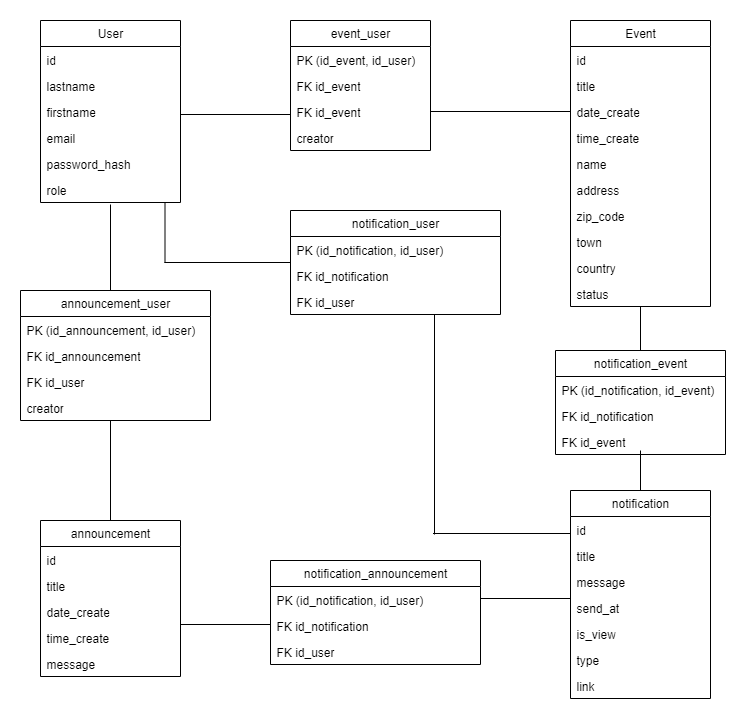

The diagram above was exported from draw.io. Its source (the exported page's mxGraphModel, read from the mxfile embedded in the PNG):
<mxGraphModel dx="962" dy="624" grid="1" gridSize="10" guides="1" tooltips="1" connect="1" arrows="1" fold="1" page="1" pageScale="1" pageWidth="827" pageHeight="1169" math="0" shadow="0">
  <root>
    <mxCell id="0" />
    <mxCell id="1" parent="0" />
    <mxCell id="7LZXwcfMbZAce7PZuyWb-1" value="User" style="swimlane;fontStyle=0;childLayout=stackLayout;horizontal=1;startSize=26;fillColor=none;horizontalStack=0;resizeParent=1;resizeParentMax=0;resizeLast=0;collapsible=1;marginBottom=0;whiteSpace=wrap;html=1;" parent="1" vertex="1">
      <mxGeometry x="90" y="180" width="140" height="182" as="geometry" />
    </mxCell>
    <mxCell id="7LZXwcfMbZAce7PZuyWb-2" value="id" style="text;strokeColor=none;fillColor=none;align=left;verticalAlign=top;spacingLeft=4;spacingRight=4;overflow=hidden;rotatable=0;points=[[0,0.5],[1,0.5]];portConstraint=eastwest;whiteSpace=wrap;html=1;" parent="7LZXwcfMbZAce7PZuyWb-1" vertex="1">
      <mxGeometry y="26" width="140" height="26" as="geometry" />
    </mxCell>
    <mxCell id="7LZXwcfMbZAce7PZuyWb-3" value="lastname" style="text;strokeColor=none;fillColor=none;align=left;verticalAlign=top;spacingLeft=4;spacingRight=4;overflow=hidden;rotatable=0;points=[[0,0.5],[1,0.5]];portConstraint=eastwest;whiteSpace=wrap;html=1;" parent="7LZXwcfMbZAce7PZuyWb-1" vertex="1">
      <mxGeometry y="52" width="140" height="26" as="geometry" />
    </mxCell>
    <mxCell id="7LZXwcfMbZAce7PZuyWb-4" value="firstname" style="text;strokeColor=none;fillColor=none;align=left;verticalAlign=top;spacingLeft=4;spacingRight=4;overflow=hidden;rotatable=0;points=[[0,0.5],[1,0.5]];portConstraint=eastwest;whiteSpace=wrap;html=1;" parent="7LZXwcfMbZAce7PZuyWb-1" vertex="1">
      <mxGeometry y="78" width="140" height="26" as="geometry" />
    </mxCell>
    <mxCell id="7LZXwcfMbZAce7PZuyWb-5" value="email" style="text;strokeColor=none;fillColor=none;align=left;verticalAlign=top;spacingLeft=4;spacingRight=4;overflow=hidden;rotatable=0;points=[[0,0.5],[1,0.5]];portConstraint=eastwest;whiteSpace=wrap;html=1;" parent="7LZXwcfMbZAce7PZuyWb-1" vertex="1">
      <mxGeometry y="104" width="140" height="26" as="geometry" />
    </mxCell>
    <mxCell id="7LZXwcfMbZAce7PZuyWb-6" value="password_hash" style="text;strokeColor=none;fillColor=none;align=left;verticalAlign=top;spacingLeft=4;spacingRight=4;overflow=hidden;rotatable=0;points=[[0,0.5],[1,0.5]];portConstraint=eastwest;whiteSpace=wrap;html=1;" parent="7LZXwcfMbZAce7PZuyWb-1" vertex="1">
      <mxGeometry y="130" width="140" height="26" as="geometry" />
    </mxCell>
    <mxCell id="7LZXwcfMbZAce7PZuyWb-7" value="role" style="text;strokeColor=none;fillColor=none;align=left;verticalAlign=top;spacingLeft=4;spacingRight=4;overflow=hidden;rotatable=0;points=[[0,0.5],[1,0.5]];portConstraint=eastwest;whiteSpace=wrap;html=1;" parent="7LZXwcfMbZAce7PZuyWb-1" vertex="1">
      <mxGeometry y="156" width="140" height="26" as="geometry" />
    </mxCell>
    <mxCell id="7LZXwcfMbZAce7PZuyWb-9" value="" style="line;strokeWidth=1;fillColor=none;align=left;verticalAlign=middle;spacingTop=-1;spacingLeft=3;spacingRight=3;rotatable=0;labelPosition=right;points=[];portConstraint=eastwest;strokeColor=inherit;" parent="1" vertex="1">
      <mxGeometry x="230" y="270" width="110" height="8" as="geometry" />
    </mxCell>
    <mxCell id="7LZXwcfMbZAce7PZuyWb-10" value="Event" style="swimlane;fontStyle=0;childLayout=stackLayout;horizontal=1;startSize=26;fillColor=none;horizontalStack=0;resizeParent=1;resizeParentMax=0;resizeLast=0;collapsible=1;marginBottom=0;whiteSpace=wrap;html=1;" parent="1" vertex="1">
      <mxGeometry x="620" y="180" width="140" height="286" as="geometry" />
    </mxCell>
    <mxCell id="7LZXwcfMbZAce7PZuyWb-11" value="id" style="text;strokeColor=none;fillColor=none;align=left;verticalAlign=top;spacingLeft=4;spacingRight=4;overflow=hidden;rotatable=0;points=[[0,0.5],[1,0.5]];portConstraint=eastwest;whiteSpace=wrap;html=1;" parent="7LZXwcfMbZAce7PZuyWb-10" vertex="1">
      <mxGeometry y="26" width="140" height="26" as="geometry" />
    </mxCell>
    <mxCell id="7LZXwcfMbZAce7PZuyWb-12" value="title" style="text;strokeColor=none;fillColor=none;align=left;verticalAlign=top;spacingLeft=4;spacingRight=4;overflow=hidden;rotatable=0;points=[[0,0.5],[1,0.5]];portConstraint=eastwest;whiteSpace=wrap;html=1;" parent="7LZXwcfMbZAce7PZuyWb-10" vertex="1">
      <mxGeometry y="52" width="140" height="26" as="geometry" />
    </mxCell>
    <mxCell id="7LZXwcfMbZAce7PZuyWb-13" value="date_create" style="text;strokeColor=none;fillColor=none;align=left;verticalAlign=top;spacingLeft=4;spacingRight=4;overflow=hidden;rotatable=0;points=[[0,0.5],[1,0.5]];portConstraint=eastwest;whiteSpace=wrap;html=1;" parent="7LZXwcfMbZAce7PZuyWb-10" vertex="1">
      <mxGeometry y="78" width="140" height="26" as="geometry" />
    </mxCell>
    <mxCell id="ldEe-_pSlMhhmei0Y5zv-15" value="time_create" style="text;strokeColor=none;fillColor=none;align=left;verticalAlign=top;spacingLeft=4;spacingRight=4;overflow=hidden;rotatable=0;points=[[0,0.5],[1,0.5]];portConstraint=eastwest;whiteSpace=wrap;html=1;" vertex="1" parent="7LZXwcfMbZAce7PZuyWb-10">
      <mxGeometry y="104" width="140" height="26" as="geometry" />
    </mxCell>
    <mxCell id="7LZXwcfMbZAce7PZuyWb-14" value="name" style="text;strokeColor=none;fillColor=none;align=left;verticalAlign=top;spacingLeft=4;spacingRight=4;overflow=hidden;rotatable=0;points=[[0,0.5],[1,0.5]];portConstraint=eastwest;whiteSpace=wrap;html=1;" parent="7LZXwcfMbZAce7PZuyWb-10" vertex="1">
      <mxGeometry y="130" width="140" height="26" as="geometry" />
    </mxCell>
    <mxCell id="7LZXwcfMbZAce7PZuyWb-15" value="address" style="text;strokeColor=none;fillColor=none;align=left;verticalAlign=top;spacingLeft=4;spacingRight=4;overflow=hidden;rotatable=0;points=[[0,0.5],[1,0.5]];portConstraint=eastwest;whiteSpace=wrap;html=1;" parent="7LZXwcfMbZAce7PZuyWb-10" vertex="1">
      <mxGeometry y="156" width="140" height="26" as="geometry" />
    </mxCell>
    <mxCell id="7LZXwcfMbZAce7PZuyWb-16" value="zip_code" style="text;strokeColor=none;fillColor=none;align=left;verticalAlign=top;spacingLeft=4;spacingRight=4;overflow=hidden;rotatable=0;points=[[0,0.5],[1,0.5]];portConstraint=eastwest;whiteSpace=wrap;html=1;" parent="7LZXwcfMbZAce7PZuyWb-10" vertex="1">
      <mxGeometry y="182" width="140" height="26" as="geometry" />
    </mxCell>
    <mxCell id="7LZXwcfMbZAce7PZuyWb-17" value="town" style="text;strokeColor=none;fillColor=none;align=left;verticalAlign=top;spacingLeft=4;spacingRight=4;overflow=hidden;rotatable=0;points=[[0,0.5],[1,0.5]];portConstraint=eastwest;whiteSpace=wrap;html=1;" parent="7LZXwcfMbZAce7PZuyWb-10" vertex="1">
      <mxGeometry y="208" width="140" height="26" as="geometry" />
    </mxCell>
    <mxCell id="7LZXwcfMbZAce7PZuyWb-26" value="country" style="text;strokeColor=none;fillColor=none;align=left;verticalAlign=top;spacingLeft=4;spacingRight=4;overflow=hidden;rotatable=0;points=[[0,0.5],[1,0.5]];portConstraint=eastwest;whiteSpace=wrap;html=1;" parent="7LZXwcfMbZAce7PZuyWb-10" vertex="1">
      <mxGeometry y="234" width="140" height="26" as="geometry" />
    </mxCell>
    <mxCell id="7LZXwcfMbZAce7PZuyWb-18" value="status" style="text;strokeColor=none;fillColor=none;align=left;verticalAlign=top;spacingLeft=4;spacingRight=4;overflow=hidden;rotatable=0;points=[[0,0.5],[1,0.5]];portConstraint=eastwest;whiteSpace=wrap;html=1;" parent="7LZXwcfMbZAce7PZuyWb-10" vertex="1">
      <mxGeometry y="260" width="140" height="26" as="geometry" />
    </mxCell>
    <mxCell id="7LZXwcfMbZAce7PZuyWb-20" value="announcement" style="swimlane;fontStyle=0;childLayout=stackLayout;horizontal=1;startSize=26;fillColor=none;horizontalStack=0;resizeParent=1;resizeParentMax=0;resizeLast=0;collapsible=1;marginBottom=0;whiteSpace=wrap;html=1;" parent="1" vertex="1">
      <mxGeometry x="90" y="680" width="140" height="156" as="geometry" />
    </mxCell>
    <mxCell id="7LZXwcfMbZAce7PZuyWb-21" value="id" style="text;strokeColor=none;fillColor=none;align=left;verticalAlign=top;spacingLeft=4;spacingRight=4;overflow=hidden;rotatable=0;points=[[0,0.5],[1,0.5]];portConstraint=eastwest;whiteSpace=wrap;html=1;" parent="7LZXwcfMbZAce7PZuyWb-20" vertex="1">
      <mxGeometry y="26" width="140" height="26" as="geometry" />
    </mxCell>
    <mxCell id="7LZXwcfMbZAce7PZuyWb-22" value="title" style="text;strokeColor=none;fillColor=none;align=left;verticalAlign=top;spacingLeft=4;spacingRight=4;overflow=hidden;rotatable=0;points=[[0,0.5],[1,0.5]];portConstraint=eastwest;whiteSpace=wrap;html=1;" parent="7LZXwcfMbZAce7PZuyWb-20" vertex="1">
      <mxGeometry y="52" width="140" height="26" as="geometry" />
    </mxCell>
    <mxCell id="7LZXwcfMbZAce7PZuyWb-23" value="date_create" style="text;strokeColor=none;fillColor=none;align=left;verticalAlign=top;spacingLeft=4;spacingRight=4;overflow=hidden;rotatable=0;points=[[0,0.5],[1,0.5]];portConstraint=eastwest;whiteSpace=wrap;html=1;" parent="7LZXwcfMbZAce7PZuyWb-20" vertex="1">
      <mxGeometry y="78" width="140" height="26" as="geometry" />
    </mxCell>
    <mxCell id="7LZXwcfMbZAce7PZuyWb-24" value="time_create" style="text;strokeColor=none;fillColor=none;align=left;verticalAlign=top;spacingLeft=4;spacingRight=4;overflow=hidden;rotatable=0;points=[[0,0.5],[1,0.5]];portConstraint=eastwest;whiteSpace=wrap;html=1;" parent="7LZXwcfMbZAce7PZuyWb-20" vertex="1">
      <mxGeometry y="104" width="140" height="26" as="geometry" />
    </mxCell>
    <mxCell id="ldEe-_pSlMhhmei0Y5zv-34" value="message" style="text;strokeColor=none;fillColor=none;align=left;verticalAlign=top;spacingLeft=4;spacingRight=4;overflow=hidden;rotatable=0;points=[[0,0.5],[1,0.5]];portConstraint=eastwest;whiteSpace=wrap;html=1;" vertex="1" parent="7LZXwcfMbZAce7PZuyWb-20">
      <mxGeometry y="130" width="140" height="26" as="geometry" />
    </mxCell>
    <mxCell id="7LZXwcfMbZAce7PZuyWb-25" value="" style="line;strokeWidth=1;fillColor=none;align=left;verticalAlign=middle;spacingTop=-1;spacingLeft=3;spacingRight=3;rotatable=0;labelPosition=right;points=[];portConstraint=eastwest;strokeColor=inherit;direction=south;" parent="1" vertex="1">
      <mxGeometry x="157" y="364" width="6" height="86" as="geometry" />
    </mxCell>
    <mxCell id="ldEe-_pSlMhhmei0Y5zv-1" value="announcement_user" style="swimlane;fontStyle=0;childLayout=stackLayout;horizontal=1;startSize=26;fillColor=none;horizontalStack=0;resizeParent=1;resizeParentMax=0;resizeLast=0;collapsible=1;marginBottom=0;whiteSpace=wrap;html=1;" vertex="1" parent="1">
      <mxGeometry x="70" y="450" width="190" height="130" as="geometry" />
    </mxCell>
    <mxCell id="ldEe-_pSlMhhmei0Y5zv-2" value="PK (id_announcement, id_user)" style="text;strokeColor=none;fillColor=none;align=left;verticalAlign=top;spacingLeft=4;spacingRight=4;overflow=hidden;rotatable=0;points=[[0,0.5],[1,0.5]];portConstraint=eastwest;whiteSpace=wrap;html=1;" vertex="1" parent="ldEe-_pSlMhhmei0Y5zv-1">
      <mxGeometry y="26" width="190" height="26" as="geometry" />
    </mxCell>
    <mxCell id="ldEe-_pSlMhhmei0Y5zv-3" value="FK id_announcement" style="text;strokeColor=none;fillColor=none;align=left;verticalAlign=top;spacingLeft=4;spacingRight=4;overflow=hidden;rotatable=0;points=[[0,0.5],[1,0.5]];portConstraint=eastwest;whiteSpace=wrap;html=1;" vertex="1" parent="ldEe-_pSlMhhmei0Y5zv-1">
      <mxGeometry y="52" width="190" height="26" as="geometry" />
    </mxCell>
    <mxCell id="ldEe-_pSlMhhmei0Y5zv-4" value="FK id_user" style="text;strokeColor=none;fillColor=none;align=left;verticalAlign=top;spacingLeft=4;spacingRight=4;overflow=hidden;rotatable=0;points=[[0,0.5],[1,0.5]];portConstraint=eastwest;whiteSpace=wrap;html=1;" vertex="1" parent="ldEe-_pSlMhhmei0Y5zv-1">
      <mxGeometry y="78" width="190" height="26" as="geometry" />
    </mxCell>
    <mxCell id="ldEe-_pSlMhhmei0Y5zv-5" value="creator" style="text;strokeColor=none;fillColor=none;align=left;verticalAlign=top;spacingLeft=4;spacingRight=4;overflow=hidden;rotatable=0;points=[[0,0.5],[1,0.5]];portConstraint=eastwest;whiteSpace=wrap;html=1;" vertex="1" parent="ldEe-_pSlMhhmei0Y5zv-1">
      <mxGeometry y="104" width="190" height="26" as="geometry" />
    </mxCell>
    <mxCell id="ldEe-_pSlMhhmei0Y5zv-6" value="" style="line;strokeWidth=1;fillColor=none;align=left;verticalAlign=middle;spacingTop=-1;spacingLeft=3;spacingRight=3;rotatable=0;labelPosition=right;points=[];portConstraint=eastwest;strokeColor=inherit;direction=south;" vertex="1" parent="1">
      <mxGeometry x="157" y="580" width="6" height="100" as="geometry" />
    </mxCell>
    <mxCell id="ldEe-_pSlMhhmei0Y5zv-7" value="event_user" style="swimlane;fontStyle=0;childLayout=stackLayout;horizontal=1;startSize=26;fillColor=none;horizontalStack=0;resizeParent=1;resizeParentMax=0;resizeLast=0;collapsible=1;marginBottom=0;whiteSpace=wrap;html=1;" vertex="1" parent="1">
      <mxGeometry x="340" y="180" width="140" height="130" as="geometry" />
    </mxCell>
    <mxCell id="ldEe-_pSlMhhmei0Y5zv-8" value="PK (id_event, id_user)" style="text;strokeColor=none;fillColor=none;align=left;verticalAlign=top;spacingLeft=4;spacingRight=4;overflow=hidden;rotatable=0;points=[[0,0.5],[1,0.5]];portConstraint=eastwest;whiteSpace=wrap;html=1;" vertex="1" parent="ldEe-_pSlMhhmei0Y5zv-7">
      <mxGeometry y="26" width="140" height="26" as="geometry" />
    </mxCell>
    <mxCell id="ldEe-_pSlMhhmei0Y5zv-9" value="FK id_event" style="text;strokeColor=none;fillColor=none;align=left;verticalAlign=top;spacingLeft=4;spacingRight=4;overflow=hidden;rotatable=0;points=[[0,0.5],[1,0.5]];portConstraint=eastwest;whiteSpace=wrap;html=1;" vertex="1" parent="ldEe-_pSlMhhmei0Y5zv-7">
      <mxGeometry y="52" width="140" height="26" as="geometry" />
    </mxCell>
    <mxCell id="ldEe-_pSlMhhmei0Y5zv-10" value="FK id_event" style="text;strokeColor=none;fillColor=none;align=left;verticalAlign=top;spacingLeft=4;spacingRight=4;overflow=hidden;rotatable=0;points=[[0,0.5],[1,0.5]];portConstraint=eastwest;whiteSpace=wrap;html=1;" vertex="1" parent="ldEe-_pSlMhhmei0Y5zv-7">
      <mxGeometry y="78" width="140" height="26" as="geometry" />
    </mxCell>
    <mxCell id="ldEe-_pSlMhhmei0Y5zv-11" value="creator" style="text;strokeColor=none;fillColor=none;align=left;verticalAlign=top;spacingLeft=4;spacingRight=4;overflow=hidden;rotatable=0;points=[[0,0.5],[1,0.5]];portConstraint=eastwest;whiteSpace=wrap;html=1;" vertex="1" parent="ldEe-_pSlMhhmei0Y5zv-7">
      <mxGeometry y="104" width="140" height="26" as="geometry" />
    </mxCell>
    <mxCell id="ldEe-_pSlMhhmei0Y5zv-14" value="" style="line;strokeWidth=1;fillColor=none;align=left;verticalAlign=middle;spacingTop=-1;spacingLeft=3;spacingRight=3;rotatable=0;labelPosition=right;points=[];portConstraint=eastwest;strokeColor=inherit;" vertex="1" parent="1">
      <mxGeometry x="480" y="267" width="140" height="8" as="geometry" />
    </mxCell>
    <mxCell id="ldEe-_pSlMhhmei0Y5zv-16" value="notification_user" style="swimlane;fontStyle=0;childLayout=stackLayout;horizontal=1;startSize=26;fillColor=none;horizontalStack=0;resizeParent=1;resizeParentMax=0;resizeLast=0;collapsible=1;marginBottom=0;whiteSpace=wrap;html=1;" vertex="1" parent="1">
      <mxGeometry x="340" y="370" width="210" height="104" as="geometry" />
    </mxCell>
    <mxCell id="ldEe-_pSlMhhmei0Y5zv-17" value="PK (id_notification, id_user)" style="text;strokeColor=none;fillColor=none;align=left;verticalAlign=top;spacingLeft=4;spacingRight=4;overflow=hidden;rotatable=0;points=[[0,0.5],[1,0.5]];portConstraint=eastwest;whiteSpace=wrap;html=1;" vertex="1" parent="ldEe-_pSlMhhmei0Y5zv-16">
      <mxGeometry y="26" width="210" height="26" as="geometry" />
    </mxCell>
    <mxCell id="ldEe-_pSlMhhmei0Y5zv-18" value="FK id_notification" style="text;strokeColor=none;fillColor=none;align=left;verticalAlign=top;spacingLeft=4;spacingRight=4;overflow=hidden;rotatable=0;points=[[0,0.5],[1,0.5]];portConstraint=eastwest;whiteSpace=wrap;html=1;" vertex="1" parent="ldEe-_pSlMhhmei0Y5zv-16">
      <mxGeometry y="52" width="210" height="26" as="geometry" />
    </mxCell>
    <mxCell id="ldEe-_pSlMhhmei0Y5zv-19" value="FK id_user" style="text;strokeColor=none;fillColor=none;align=left;verticalAlign=top;spacingLeft=4;spacingRight=4;overflow=hidden;rotatable=0;points=[[0,0.5],[1,0.5]];portConstraint=eastwest;whiteSpace=wrap;html=1;" vertex="1" parent="ldEe-_pSlMhhmei0Y5zv-16">
      <mxGeometry y="78" width="210" height="26" as="geometry" />
    </mxCell>
    <mxCell id="ldEe-_pSlMhhmei0Y5zv-21" value="notification_event" style="swimlane;fontStyle=0;childLayout=stackLayout;horizontal=1;startSize=26;fillColor=none;horizontalStack=0;resizeParent=1;resizeParentMax=0;resizeLast=0;collapsible=1;marginBottom=0;whiteSpace=wrap;html=1;" vertex="1" parent="1">
      <mxGeometry x="605" y="510" width="170" height="104" as="geometry" />
    </mxCell>
    <mxCell id="ldEe-_pSlMhhmei0Y5zv-22" value="PK (id_notification, id_event)" style="text;strokeColor=none;fillColor=none;align=left;verticalAlign=top;spacingLeft=4;spacingRight=4;overflow=hidden;rotatable=0;points=[[0,0.5],[1,0.5]];portConstraint=eastwest;whiteSpace=wrap;html=1;" vertex="1" parent="ldEe-_pSlMhhmei0Y5zv-21">
      <mxGeometry y="26" width="170" height="26" as="geometry" />
    </mxCell>
    <mxCell id="ldEe-_pSlMhhmei0Y5zv-23" value="FK id_notification" style="text;strokeColor=none;fillColor=none;align=left;verticalAlign=top;spacingLeft=4;spacingRight=4;overflow=hidden;rotatable=0;points=[[0,0.5],[1,0.5]];portConstraint=eastwest;whiteSpace=wrap;html=1;" vertex="1" parent="ldEe-_pSlMhhmei0Y5zv-21">
      <mxGeometry y="52" width="170" height="26" as="geometry" />
    </mxCell>
    <mxCell id="ldEe-_pSlMhhmei0Y5zv-24" value="FK id_event" style="text;strokeColor=none;fillColor=none;align=left;verticalAlign=top;spacingLeft=4;spacingRight=4;overflow=hidden;rotatable=0;points=[[0,0.5],[1,0.5]];portConstraint=eastwest;whiteSpace=wrap;html=1;" vertex="1" parent="ldEe-_pSlMhhmei0Y5zv-21">
      <mxGeometry y="78" width="170" height="26" as="geometry" />
    </mxCell>
    <mxCell id="ldEe-_pSlMhhmei0Y5zv-25" value="notification_announcement" style="swimlane;fontStyle=0;childLayout=stackLayout;horizontal=1;startSize=26;fillColor=none;horizontalStack=0;resizeParent=1;resizeParentMax=0;resizeLast=0;collapsible=1;marginBottom=0;whiteSpace=wrap;html=1;" vertex="1" parent="1">
      <mxGeometry x="320" y="720" width="210" height="104" as="geometry" />
    </mxCell>
    <mxCell id="ldEe-_pSlMhhmei0Y5zv-26" value="PK (id_notification, id_user)" style="text;strokeColor=none;fillColor=none;align=left;verticalAlign=top;spacingLeft=4;spacingRight=4;overflow=hidden;rotatable=0;points=[[0,0.5],[1,0.5]];portConstraint=eastwest;whiteSpace=wrap;html=1;" vertex="1" parent="ldEe-_pSlMhhmei0Y5zv-25">
      <mxGeometry y="26" width="210" height="26" as="geometry" />
    </mxCell>
    <mxCell id="ldEe-_pSlMhhmei0Y5zv-27" value="FK id_notification" style="text;strokeColor=none;fillColor=none;align=left;verticalAlign=top;spacingLeft=4;spacingRight=4;overflow=hidden;rotatable=0;points=[[0,0.5],[1,0.5]];portConstraint=eastwest;whiteSpace=wrap;html=1;" vertex="1" parent="ldEe-_pSlMhhmei0Y5zv-25">
      <mxGeometry y="52" width="210" height="26" as="geometry" />
    </mxCell>
    <mxCell id="ldEe-_pSlMhhmei0Y5zv-28" value="FK id_user" style="text;strokeColor=none;fillColor=none;align=left;verticalAlign=top;spacingLeft=4;spacingRight=4;overflow=hidden;rotatable=0;points=[[0,0.5],[1,0.5]];portConstraint=eastwest;whiteSpace=wrap;html=1;" vertex="1" parent="ldEe-_pSlMhhmei0Y5zv-25">
      <mxGeometry y="78" width="210" height="26" as="geometry" />
    </mxCell>
    <mxCell id="ldEe-_pSlMhhmei0Y5zv-29" value="notification" style="swimlane;fontStyle=0;childLayout=stackLayout;horizontal=1;startSize=26;fillColor=none;horizontalStack=0;resizeParent=1;resizeParentMax=0;resizeLast=0;collapsible=1;marginBottom=0;whiteSpace=wrap;html=1;" vertex="1" parent="1">
      <mxGeometry x="620" y="650" width="140" height="208" as="geometry" />
    </mxCell>
    <mxCell id="ldEe-_pSlMhhmei0Y5zv-30" value="id" style="text;strokeColor=none;fillColor=none;align=left;verticalAlign=top;spacingLeft=4;spacingRight=4;overflow=hidden;rotatable=0;points=[[0,0.5],[1,0.5]];portConstraint=eastwest;whiteSpace=wrap;html=1;" vertex="1" parent="ldEe-_pSlMhhmei0Y5zv-29">
      <mxGeometry y="26" width="140" height="26" as="geometry" />
    </mxCell>
    <mxCell id="ldEe-_pSlMhhmei0Y5zv-31" value="title" style="text;strokeColor=none;fillColor=none;align=left;verticalAlign=top;spacingLeft=4;spacingRight=4;overflow=hidden;rotatable=0;points=[[0,0.5],[1,0.5]];portConstraint=eastwest;whiteSpace=wrap;html=1;" vertex="1" parent="ldEe-_pSlMhhmei0Y5zv-29">
      <mxGeometry y="52" width="140" height="26" as="geometry" />
    </mxCell>
    <mxCell id="ldEe-_pSlMhhmei0Y5zv-32" value="message" style="text;strokeColor=none;fillColor=none;align=left;verticalAlign=top;spacingLeft=4;spacingRight=4;overflow=hidden;rotatable=0;points=[[0,0.5],[1,0.5]];portConstraint=eastwest;whiteSpace=wrap;html=1;" vertex="1" parent="ldEe-_pSlMhhmei0Y5zv-29">
      <mxGeometry y="78" width="140" height="26" as="geometry" />
    </mxCell>
    <mxCell id="ldEe-_pSlMhhmei0Y5zv-33" value="send_at" style="text;strokeColor=none;fillColor=none;align=left;verticalAlign=top;spacingLeft=4;spacingRight=4;overflow=hidden;rotatable=0;points=[[0,0.5],[1,0.5]];portConstraint=eastwest;whiteSpace=wrap;html=1;" vertex="1" parent="ldEe-_pSlMhhmei0Y5zv-29">
      <mxGeometry y="104" width="140" height="26" as="geometry" />
    </mxCell>
    <mxCell id="ldEe-_pSlMhhmei0Y5zv-43" value="is_view" style="text;strokeColor=none;fillColor=none;align=left;verticalAlign=top;spacingLeft=4;spacingRight=4;overflow=hidden;rotatable=0;points=[[0,0.5],[1,0.5]];portConstraint=eastwest;whiteSpace=wrap;html=1;" vertex="1" parent="ldEe-_pSlMhhmei0Y5zv-29">
      <mxGeometry y="130" width="140" height="26" as="geometry" />
    </mxCell>
    <mxCell id="ldEe-_pSlMhhmei0Y5zv-44" value="type" style="text;strokeColor=none;fillColor=none;align=left;verticalAlign=top;spacingLeft=4;spacingRight=4;overflow=hidden;rotatable=0;points=[[0,0.5],[1,0.5]];portConstraint=eastwest;whiteSpace=wrap;html=1;" vertex="1" parent="ldEe-_pSlMhhmei0Y5zv-29">
      <mxGeometry y="156" width="140" height="26" as="geometry" />
    </mxCell>
    <mxCell id="ldEe-_pSlMhhmei0Y5zv-45" value="link" style="text;strokeColor=none;fillColor=none;align=left;verticalAlign=top;spacingLeft=4;spacingRight=4;overflow=hidden;rotatable=0;points=[[0,0.5],[1,0.5]];portConstraint=eastwest;whiteSpace=wrap;html=1;" vertex="1" parent="ldEe-_pSlMhhmei0Y5zv-29">
      <mxGeometry y="182" width="140" height="26" as="geometry" />
    </mxCell>
    <mxCell id="ldEe-_pSlMhhmei0Y5zv-35" value="" style="line;strokeWidth=1;fillColor=none;align=left;verticalAlign=middle;spacingTop=-1;spacingLeft=3;spacingRight=3;rotatable=0;labelPosition=right;points=[];portConstraint=eastwest;strokeColor=inherit;" vertex="1" parent="1">
      <mxGeometry x="230" y="780" width="90" height="8" as="geometry" />
    </mxCell>
    <mxCell id="ldEe-_pSlMhhmei0Y5zv-36" value="" style="line;strokeWidth=1;fillColor=none;align=left;verticalAlign=middle;spacingTop=-1;spacingLeft=3;spacingRight=3;rotatable=0;labelPosition=right;points=[];portConstraint=eastwest;strokeColor=inherit;" vertex="1" parent="1">
      <mxGeometry x="530" y="754" width="90" height="8" as="geometry" />
    </mxCell>
    <mxCell id="ldEe-_pSlMhhmei0Y5zv-37" value="" style="line;strokeWidth=1;fillColor=none;align=left;verticalAlign=middle;spacingTop=-1;spacingLeft=3;spacingRight=3;rotatable=0;labelPosition=right;points=[];portConstraint=eastwest;strokeColor=inherit;direction=south;" vertex="1" parent="1">
      <mxGeometry x="686" y="466" width="8" height="44" as="geometry" />
    </mxCell>
    <mxCell id="ldEe-_pSlMhhmei0Y5zv-38" value="" style="line;strokeWidth=1;fillColor=none;align=left;verticalAlign=middle;spacingTop=-1;spacingLeft=3;spacingRight=3;rotatable=0;labelPosition=right;points=[];portConstraint=eastwest;strokeColor=inherit;direction=south;" vertex="1" parent="1">
      <mxGeometry x="686" y="610" width="8" height="40" as="geometry" />
    </mxCell>
    <mxCell id="ldEe-_pSlMhhmei0Y5zv-39" value="" style="line;strokeWidth=1;fillColor=none;align=left;verticalAlign=middle;spacingTop=-1;spacingLeft=3;spacingRight=3;rotatable=0;labelPosition=right;points=[];portConstraint=eastwest;strokeColor=inherit;" vertex="1" parent="1">
      <mxGeometry x="482.5" y="686" width="137.5" height="14" as="geometry" />
    </mxCell>
    <mxCell id="ldEe-_pSlMhhmei0Y5zv-40" value="" style="line;strokeWidth=1;fillColor=none;align=left;verticalAlign=middle;spacingTop=-1;spacingLeft=3;spacingRight=3;rotatable=0;labelPosition=right;points=[];portConstraint=eastwest;strokeColor=inherit;direction=south;" vertex="1" parent="1">
      <mxGeometry x="480" y="474" width="8" height="220" as="geometry" />
    </mxCell>
    <mxCell id="ldEe-_pSlMhhmei0Y5zv-41" value="" style="line;strokeWidth=1;fillColor=none;align=left;verticalAlign=middle;spacingTop=-1;spacingLeft=3;spacingRight=3;rotatable=0;labelPosition=right;points=[];portConstraint=eastwest;strokeColor=inherit;" vertex="1" parent="1">
      <mxGeometry x="214" y="418" width="126" height="8" as="geometry" />
    </mxCell>
    <mxCell id="ldEe-_pSlMhhmei0Y5zv-42" value="" style="line;strokeWidth=1;fillColor=none;align=left;verticalAlign=middle;spacingTop=-1;spacingLeft=3;spacingRight=3;rotatable=0;labelPosition=right;points=[];portConstraint=eastwest;strokeColor=inherit;direction=south;" vertex="1" parent="1">
      <mxGeometry x="210" y="362" width="9" height="60" as="geometry" />
    </mxCell>
  </root>
</mxGraphModel>